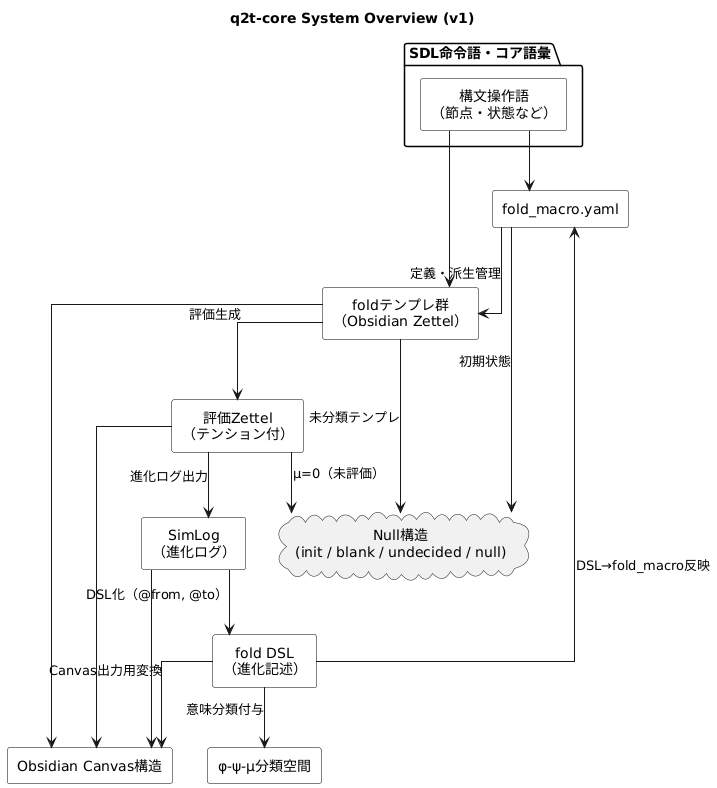

The diagram above was rendered by PlantUML. Its source (embedded in the PNG):
@startuml
title q2t-core System Overview (v1)

skinparam linetype ortho
skinparam defaultTextAlignment center
skinparam rectangle {
    BackgroundColor White
    BorderColor Black
}

'==== Core System Entities ====
rectangle "fold_macro.yaml" as FM {
}

rectangle "foldテンプレ群\n（Obsidian Zettel）" as FT
rectangle "評価Zettel\n（テンション付）" as EV
rectangle "SimLog\n（進化ログ）" as SL
rectangle "fold DSL\n（進化記述）" as DSL
rectangle "Obsidian Canvas構造" as CN
rectangle "φ-ψ-μ分類空間" as SPACE

'==== Null構造 ====
cloud "Null構造\n(init / blank / undecided / null)" as NULL

'==== コア語彙・SDL ====
package "SDL命令語・コア語彙" {
  rectangle "構文操作語\n（節点・状態など）" as SDL
}

'==== DSL連携 ====
FM --> FT : 定義・派生管理
FT --> EV : 評価生成
EV --> SL : 進化ログ出力
SL --> DSL : DSL化（@from, @to）
DSL --> FM : DSL→fold_macro反映
DSL --> CN : Canvas出力用変換
DSL --> SPACE : 意味分類付与

FT --> CN
EV --> CN
SL --> CN

FM --> NULL : 初期状態
FT --> NULL : 未分類テンプレ
EV --> NULL : μ=0（未評価）

SDL --> FM
SDL --> FT
@enduml